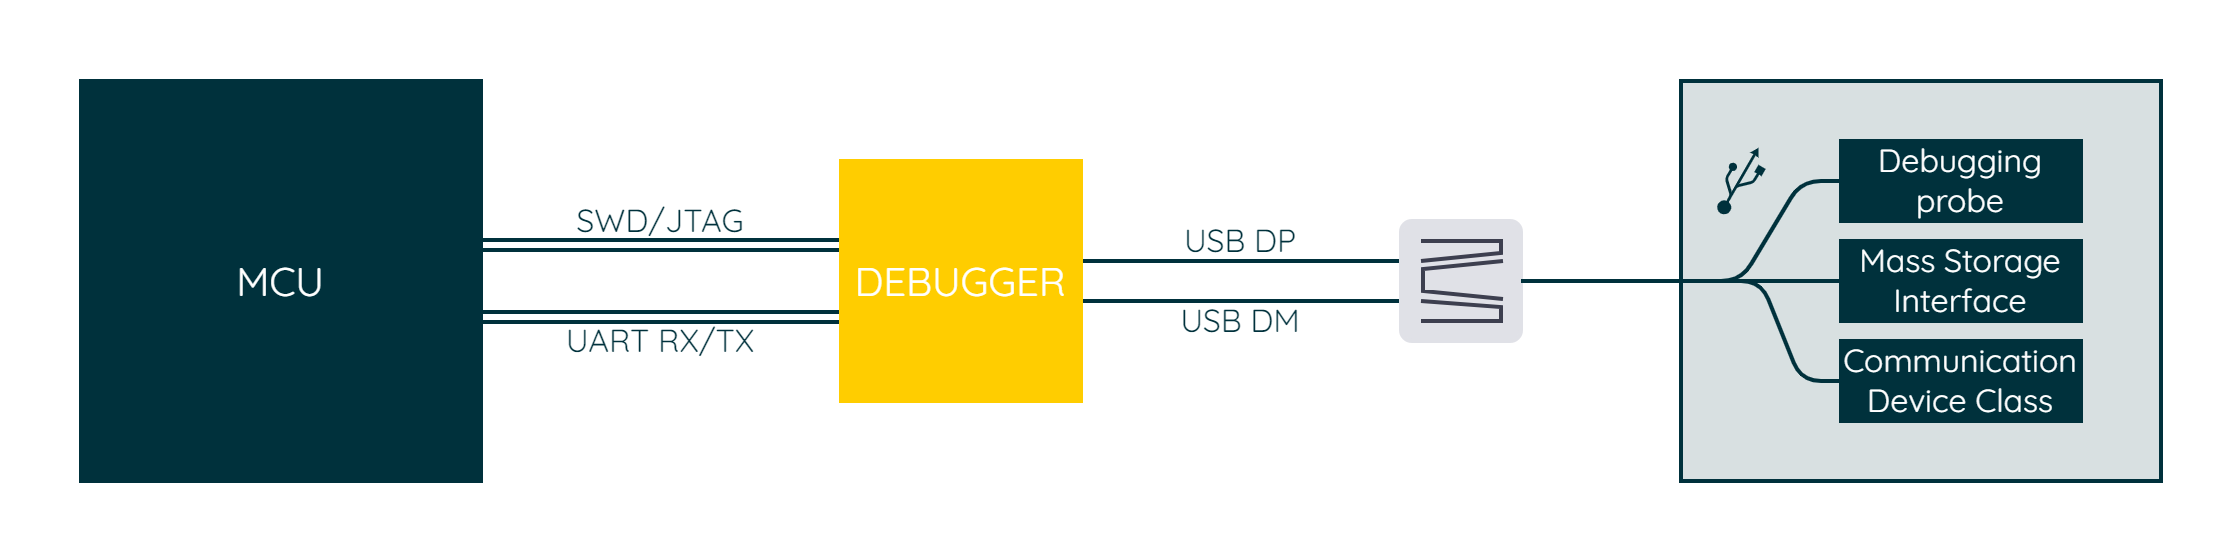

The diagram above was exported from draw.io. Its source (the exported page's mxGraphModel, read from the mxfile embedded in the PNG):
<mxGraphModel dx="335" dy="688" grid="1" gridSize="10" guides="1" tooltips="1" connect="1" arrows="1" fold="1" page="1" pageScale="1" pageWidth="850" pageHeight="1100" math="0" shadow="0">
  <root>
    <mxCell id="0" />
    <mxCell id="1" parent="0" />
    <mxCell id="UWDZSds77FAiJSrdpxNW-9" value="" style="shape=link;html=1;rounded=0;strokeColor=#00313C;strokeWidth=2;fontFamily=Arial;fontSize=20;fontColor=#101820;fillColor=#00313C;" edge="1" parent="1">
      <mxGeometry width="100" relative="1" as="geometry">
        <mxPoint x="1240" y="478" as="sourcePoint" />
        <mxPoint x="1420" y="478" as="targetPoint" />
      </mxGeometry>
    </mxCell>
    <mxCell id="UWDZSds77FAiJSrdpxNW-10" value="" style="shape=link;html=1;rounded=0;strokeColor=#00313C;strokeWidth=2;fontFamily=Arial;fontSize=20;fontColor=#101820;fillColor=#00313C;" edge="1" parent="1">
      <mxGeometry width="100" relative="1" as="geometry">
        <mxPoint x="1240" y="442" as="sourcePoint" />
        <mxPoint x="1420" y="442" as="targetPoint" />
      </mxGeometry>
    </mxCell>
    <mxCell id="UWDZSds77FAiJSrdpxNW-5" value="" style="rounded=0;whiteSpace=wrap;html=1;strokeColor=#00313C;strokeWidth=2;fontFamily=Arial;fontSize=20;fontColor=#00313C;fillColor=#D8E0E1;" vertex="1" parent="1">
      <mxGeometry x="1840" y="360" width="240" height="200" as="geometry" />
    </mxCell>
    <mxCell id="KABm10-h1Xwvn3fJAIlR-337" value="" style="endArrow=none;html=1;rounded=0;strokeColor=#00313C;strokeWidth=2;fontFamily=Arial;fontSize=20;fontColor=#101820;fillColor=#00313C;" parent="1" edge="1">
      <mxGeometry width="50" height="50" relative="1" as="geometry">
        <mxPoint x="1540" y="450" as="sourcePoint" />
        <mxPoint x="1700" y="450" as="targetPoint" />
      </mxGeometry>
    </mxCell>
    <mxCell id="KABm10-h1Xwvn3fJAIlR-338" value="" style="endArrow=none;html=1;rounded=0;strokeColor=#00313C;strokeWidth=2;fontFamily=Arial;fontSize=20;fontColor=#101820;fillColor=#00313C;" parent="1" edge="1">
      <mxGeometry width="50" height="50" relative="1" as="geometry">
        <mxPoint x="1540" y="470" as="sourcePoint" />
        <mxPoint x="1700" y="470" as="targetPoint" />
      </mxGeometry>
    </mxCell>
    <mxCell id="FXZMXKnhL4kuGfUKbtZj-14" value="" style="rounded=0;whiteSpace=wrap;html=1;strokeColor=none;strokeWidth=2;fontFamily=Arial;fontSize=20;fontColor=#FFFFFF;fillColor=none;" parent="1" vertex="1">
      <mxGeometry x="1000" y="320" width="1120" height="280" as="geometry" />
    </mxCell>
    <mxCell id="KABm10-h1Xwvn3fJAIlR-332" value="" style="rounded=1;whiteSpace=wrap;html=1;strokeColor=#E0E1E7;strokeWidth=2;fillColor=#E0E1E7;fontFamily=Arial;fontSize=10;fontColor=#0067B9;align=right;arcSize=9;" parent="1" vertex="1">
      <mxGeometry x="1700" y="430" width="60" height="60" as="geometry" />
    </mxCell>
    <mxCell id="KABm10-h1Xwvn3fJAIlR-333" value="" style="endArrow=none;html=1;strokeColor=#3D3F4F;strokeWidth=2;fillColor=#3D3F4F;fontFamily=Arial;fontSize=10;fontColor=#0067B9;rounded=0;" parent="1" edge="1">
      <mxGeometry width="50" height="50" relative="1" as="geometry">
        <mxPoint x="1710" y="440" as="sourcePoint" />
        <mxPoint x="1710" y="450" as="targetPoint" />
        <Array as="points">
          <mxPoint x="1750" y="440" />
          <mxPoint x="1750" y="446" />
        </Array>
      </mxGeometry>
    </mxCell>
    <mxCell id="KABm10-h1Xwvn3fJAIlR-334" value="" style="endArrow=none;html=1;strokeColor=#3D3F4F;strokeWidth=2;fillColor=#3D3F4F;fontFamily=Arial;fontSize=10;fontColor=#0067B9;rounded=0;" parent="1" edge="1">
      <mxGeometry width="50" height="50" relative="1" as="geometry">
        <mxPoint x="1710" y="470" as="sourcePoint" />
        <mxPoint x="1710" y="480" as="targetPoint" />
        <Array as="points">
          <mxPoint x="1750" y="473" />
          <mxPoint x="1750" y="480" />
        </Array>
      </mxGeometry>
    </mxCell>
    <mxCell id="KABm10-h1Xwvn3fJAIlR-335" value="" style="endArrow=none;html=1;strokeColor=#3D3F4F;strokeWidth=2;fillColor=#3D3F4F;fontFamily=Arial;fontSize=10;fontColor=#0067B9;rounded=0;" parent="1" edge="1">
      <mxGeometry width="50" height="50" relative="1" as="geometry">
        <mxPoint x="1751" y="450" as="sourcePoint" />
        <mxPoint x="1751" y="469" as="targetPoint" />
        <Array as="points">
          <mxPoint x="1711" y="454" />
          <mxPoint x="1711" y="465" />
        </Array>
      </mxGeometry>
    </mxCell>
    <mxCell id="KABm10-h1Xwvn3fJAIlR-345" value="SWD/JTAG" style="rounded=0;whiteSpace=wrap;html=1;strokeColor=none;strokeWidth=2;fontFamily=Quicksand;fontSize=16;fontColor=#00313C;fillColor=none;fontSource=https%3A%2F%2Ffonts.googleapis.com%2Fcss%3Ffamily%3DQuicksand;" parent="1" vertex="1">
      <mxGeometry x="1260" y="420" width="140" height="20" as="geometry" />
    </mxCell>
    <mxCell id="KABm10-h1Xwvn3fJAIlR-347" value="USB DM" style="rounded=0;whiteSpace=wrap;html=1;strokeColor=none;strokeWidth=2;fontFamily=Quicksand;fontSize=16;fontColor=#00313C;fillColor=none;fontSource=https%3A%2F%2Ffonts.googleapis.com%2Fcss%3Ffamily%3DQuicksand;" parent="1" vertex="1">
      <mxGeometry x="1560" y="470" width="120" height="20" as="geometry" />
    </mxCell>
    <mxCell id="KABm10-h1Xwvn3fJAIlR-348" value="USB DP" style="rounded=0;whiteSpace=wrap;html=1;strokeColor=none;strokeWidth=2;fontFamily=Quicksand;fontSize=16;fontColor=#00313C;fillColor=none;fontSource=https%3A%2F%2Ffonts.googleapis.com%2Fcss%3Ffamily%3DQuicksand;" parent="1" vertex="1">
      <mxGeometry x="1560" y="430" width="120" height="20" as="geometry" />
    </mxCell>
    <mxCell id="KABm10-h1Xwvn3fJAIlR-349" value="MCU" style="whiteSpace=wrap;html=1;aspect=fixed;strokeColor=#00313C;strokeWidth=2;fontFamily=Quicksand;fontSize=20;fontColor=#FFFFFF;fillColor=#00313C;fontSource=https%3A%2F%2Ffonts.googleapis.com%2Fcss%3Ffamily%3DQuicksand;" parent="1" vertex="1">
      <mxGeometry x="1040" y="360" width="200" height="200" as="geometry" />
    </mxCell>
    <mxCell id="UWDZSds77FAiJSrdpxNW-1" value="Debugging&lt;br style=&quot;font-size: 16px;&quot;&gt;probe" style="rounded=0;whiteSpace=wrap;html=1;strokeColor=#00313C;strokeWidth=2;fontFamily=Quicksand;fontSize=16;fontColor=#FFFFFF;fillColor=#00313C;fontSource=https%3A%2F%2Ffonts.googleapis.com%2Fcss%3Ffamily%3DQuicksand;" vertex="1" parent="1">
      <mxGeometry x="1920" y="390" width="120" height="40" as="geometry" />
    </mxCell>
    <mxCell id="UWDZSds77FAiJSrdpxNW-2" value="Mass Storage&lt;br&gt;Interface" style="rounded=0;whiteSpace=wrap;html=1;strokeColor=#00313C;strokeWidth=2;fontFamily=Quicksand;fontSize=16;fontColor=#FFFFFF;fillColor=#00313C;fontSource=https%3A%2F%2Ffonts.googleapis.com%2Fcss%3Ffamily%3DQuicksand;" vertex="1" parent="1">
      <mxGeometry x="1920" y="440" width="120" height="40" as="geometry" />
    </mxCell>
    <mxCell id="UWDZSds77FAiJSrdpxNW-3" value="Communication Device Class" style="rounded=0;whiteSpace=wrap;html=1;strokeColor=#00313C;strokeWidth=2;fontFamily=Quicksand;fontSize=16;fontColor=#FFFFFF;fillColor=#00313C;fontSource=https%3A%2F%2Ffonts.googleapis.com%2Fcss%3Ffamily%3DQuicksand;" vertex="1" parent="1">
      <mxGeometry x="1920" y="490" width="120" height="40" as="geometry" />
    </mxCell>
    <mxCell id="UWDZSds77FAiJSrdpxNW-4" value="" style="shape=image;editableCssRules=.*;verticalLabelPosition=bottom;labelBackgroundColor=default;verticalAlign=top;aspect=fixed;imageAspect=0;image=data:image/svg+xml,(base64 omitted: 2176 chars);rotation=-60;" vertex="1" parent="1">
      <mxGeometry x="1850" y="400" width="40" height="19.2" as="geometry" />
    </mxCell>
    <mxCell id="UWDZSds77FAiJSrdpxNW-6" value="" style="endArrow=none;html=1;rounded=1;strokeColor=#00313C;strokeWidth=2;fontFamily=Arial;fontSize=20;fontColor=#101820;fillColor=#00313C;entryX=0;entryY=0.5;entryDx=0;entryDy=0;exitX=1;exitY=0.5;exitDx=0;exitDy=0;curved=0;" edge="1" parent="1" source="KABm10-h1Xwvn3fJAIlR-332" target="UWDZSds77FAiJSrdpxNW-1">
      <mxGeometry width="50" height="50" relative="1" as="geometry">
        <mxPoint x="1830" y="550" as="sourcePoint" />
        <mxPoint x="1880" y="500" as="targetPoint" />
        <Array as="points">
          <mxPoint x="1870" y="460" />
          <mxPoint x="1900" y="410" />
        </Array>
      </mxGeometry>
    </mxCell>
    <mxCell id="UWDZSds77FAiJSrdpxNW-7" value="" style="endArrow=none;html=1;rounded=1;strokeColor=#00313C;strokeWidth=2;fontFamily=Arial;fontSize=20;fontColor=#101820;fillColor=#00313C;entryX=0;entryY=0.5;entryDx=0;entryDy=0;exitX=1;exitY=0.5;exitDx=0;exitDy=0;curved=0;" edge="1" parent="1" source="KABm10-h1Xwvn3fJAIlR-332" target="UWDZSds77FAiJSrdpxNW-3">
      <mxGeometry width="50" height="50" relative="1" as="geometry">
        <mxPoint x="1770" y="470" as="sourcePoint" />
        <mxPoint x="1890" y="420" as="targetPoint" />
        <Array as="points">
          <mxPoint x="1880" y="460" />
          <mxPoint x="1900" y="510" />
        </Array>
      </mxGeometry>
    </mxCell>
    <mxCell id="UWDZSds77FAiJSrdpxNW-8" value="" style="endArrow=none;html=1;rounded=0;strokeColor=#00313C;strokeWidth=2;fontFamily=Arial;fontSize=20;fontColor=#101820;fillColor=#00313C;entryX=0;entryY=0.5;entryDx=0;entryDy=0;exitX=1;exitY=0.5;exitDx=0;exitDy=0;" edge="1" parent="1" source="KABm10-h1Xwvn3fJAIlR-332" target="UWDZSds77FAiJSrdpxNW-2">
      <mxGeometry width="50" height="50" relative="1" as="geometry">
        <mxPoint x="1770" y="470" as="sourcePoint" />
        <mxPoint x="1890" y="520" as="targetPoint" />
        <Array as="points" />
      </mxGeometry>
    </mxCell>
    <mxCell id="KABm10-h1Xwvn3fJAIlR-336" value="DEBUGGER" style="whiteSpace=wrap;html=1;aspect=fixed;strokeColor=#FFCD00;strokeWidth=2;fontFamily=Quicksand;fontSize=20;fontColor=#FFFFFF;fillColor=#FFCD00;fontSource=https%3A%2F%2Ffonts.googleapis.com%2Fcss%3Ffamily%3DQuicksand;" parent="1" vertex="1">
      <mxGeometry x="1420" y="400" width="120" height="120" as="geometry" />
    </mxCell>
    <mxCell id="UWDZSds77FAiJSrdpxNW-11" value="UART RX/TX" style="rounded=0;whiteSpace=wrap;html=1;strokeColor=none;strokeWidth=2;fontFamily=Quicksand;fontSize=16;fontColor=#00313C;fillColor=none;fontSource=https%3A%2F%2Ffonts.googleapis.com%2Fcss%3Ffamily%3DQuicksand;" vertex="1" parent="1">
      <mxGeometry x="1260" y="480" width="140" height="20" as="geometry" />
    </mxCell>
  </root>
</mxGraphModel>